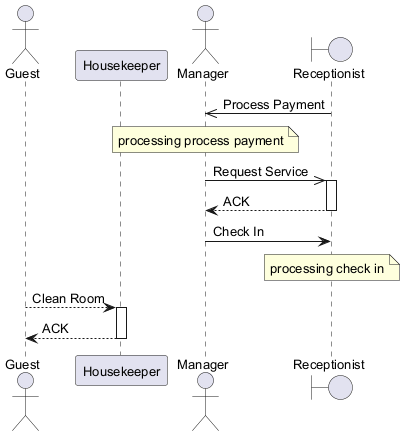

The diagram above was rendered by PlantUML. Its source (embedded in the PNG):
@startuml
skinparam backgroundColor #FFFFFF
skinparam classBackgroundColor #E8F4FA
skinparam classBorderColor #2C7DA0
skinparam defaultFontSize 13
actor "Guest" as G
participant "Housekeeper" as H
actor "Manager" as M
boundary "Receptionist" as R
R ->> M : Process Payment
note over M : processing process payment
M ->> R : Request Service
activate R
R --> M : ACK
deactivate R
M -> R : Check In
note over R : processing check in
G --> H : Clean Room
activate H
H --> G : ACK
deactivate H
@enduml